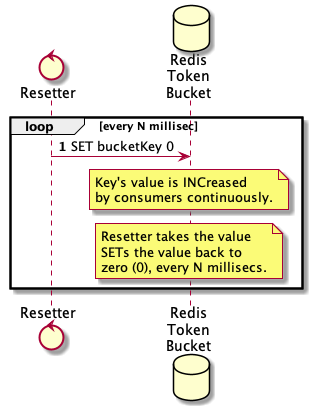

The diagram above was rendered by PlantUML. Its source (embedded in the PNG):
@startuml
control "Resetter" as rst
database "Redis\nToken\nBucket" as redis

autonumber
loop every N millisec
    rst -> redis: SET bucketKey 0
    note over redis
        Key's value is INCreased
        by consumers continuously.
    end note
    note over redis
        Resetter takes the value
        SETs the value back to
        zero (0), every N millisecs.
    end note
end
@enduml